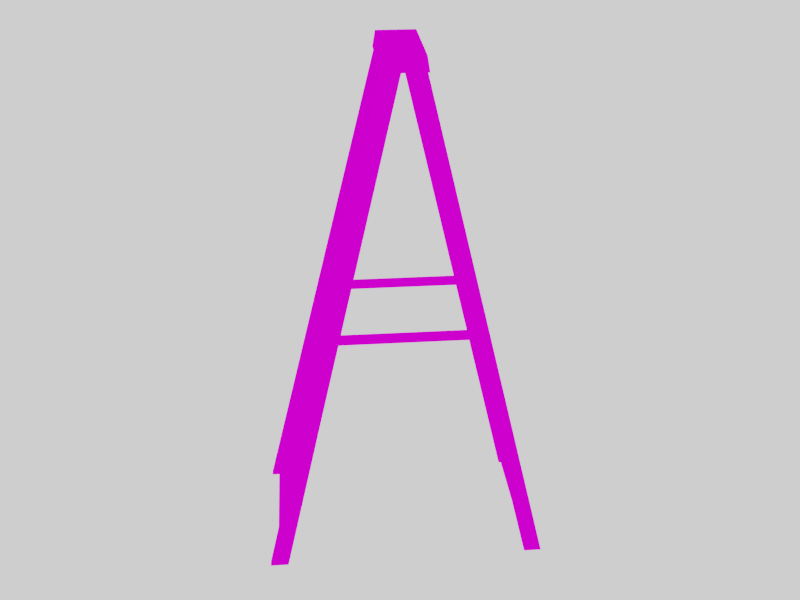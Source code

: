 # Source: ToyLadder_MPI01.blend  (saved by Blender 2.79.0; exported with 4.5.12 LTS)
import bpy
from mathutils import Matrix  # noqa: F401  (used for matrix-valued properties, if any)

bpy.ops.wm.read_factory_settings(use_empty=True)
scene = bpy.context.scene
scene.name = 'Scene'

# ---- collections
col_collection_1 = bpy.data.collections.new('Collection 1'); scene.collection.children.link(col_collection_1)

# ---- images (referenced by path relative to the original .blend; pixels are not part of the script)
import os
ASSET_DIR = os.environ.get("B2B_ASSET_DIR", "")  # directory of the original .blend (textures are referenced by path, not embedded)
HERE = os.path.dirname(os.path.abspath(__file__))  # packed textures are extracted next to this script under _unpacked/

def load_image(name, relpath, width, height, colorspace="sRGB"):
    """Load a texture the original file referenced (path relative to the .blend, or extracted next to this script)."""
    p = next((c for c in (os.path.join(HERE, relpath), os.path.join(ASSET_DIR, relpath)) if relpath and os.path.exists(c)), "")
    if p:
        img = bpy.data.images.load(p, check_existing=True)
        img.name = name
    else:  # same state as the original file: an image datablock whose file is absent (Cycles renders it pink)
        img = bpy.data.images.new(name, width, height)
        img.source = "FILE"
        img.filepath = "//" + (relpath or name)
    img.colorspace_settings.name = colorspace
    return img
img_textureatlas_diffuse = load_image('textureatlas_diffuse', 'House_Props_Diffuse.png', 1024, 1024, 'sRGB')

# ---- materials (node trees are filled in below, after node groups)
mat_material = bpy.data.materials.new('Material')
mat_material.alpha_threshold = 0.0
mat_material.roughness = 0.5

# ---- node groups
ng_auto_smooth = bpy.data.node_groups.new('Auto Smooth', 'GeometryNodeTree')
_s = ng_auto_smooth.interface.new_socket(name='Geometry', in_out='OUTPUT', socket_type='NodeSocketGeometry')
_s = ng_auto_smooth.interface.new_socket(name='Geometry', in_out='INPUT', socket_type='NodeSocketGeometry')
_s = ng_auto_smooth.interface.new_socket(name='Angle', in_out='INPUT', socket_type='NodeSocketFloat')
_s.subtype = 'ANGLE'
_s.min_value = 0.0
_s.max_value = 3.142
ng_auto_smooth.is_modifier = True
_N = ng_auto_smooth.nodes; _L = ng_auto_smooth.links
n0 = _N.new('NodeGroupOutput'); n0.name = 'Group Output'; n0.location = (480, -100)
n1 = _N.new('NodeGroupInput'); n1.name = 'Group Input'; n1.location = (-420, -300)
n2 = _N.new('NodeGroupInput'); n2.name = 'Group Input.001'; n2.location = (-60, -100)
n3 = _N.new('GeometryNodeSetShadeSmooth'); n3.name = 'Set Shade Smooth'; n3.location = (120, -100)
n3.domain = 'EDGE'
n4 = _N.new('GeometryNodeSetShadeSmooth'); n4.name = 'Set Shade Smooth.001'; n4.location = (300, -100)
n5 = _N.new('GeometryNodeInputMeshEdgeAngle'); n5.name = 'Edge Angle'; n5.location = (-420, -220)
n6 = _N.new('GeometryNodeInputEdgeSmooth'); n6.name = 'Is Edge Smooth'; n6.location = (-60, -160)
n7 = _N.new('GeometryNodeInputShadeSmooth'); n7.name = 'Is Face Smooth'; n7.location = (-240, -340)
n8 = _N.new('FunctionNodeBooleanMath'); n8.name = 'Boolean Math'; n8.location = (-60, -220)
n9 = _N.new('FunctionNodeCompare'); n9.name = 'Compare'; n9.location = (-240, -180)
n9.operation = 'LESS_EQUAL'
_L.new(n5.outputs[0], n9.inputs[0])
_L.new(n4.outputs[0], n0.inputs[0])
_L.new(n1.outputs[1], n9.inputs[1])
_L.new(n9.outputs[0], n8.inputs[0])
_L.new(n7.outputs[0], n8.inputs[1])
_L.new(n2.outputs[0], n3.inputs[0])
_L.new(n6.outputs[0], n3.inputs[1])
_L.new(n3.outputs[0], n4.inputs[0])
_L.new(n8.outputs[0], n3.inputs[2])
n0.is_active_output = True

# ---- material node trees
mat_material.use_nodes = True; mat_material.node_tree.nodes.clear()
_N = mat_material.node_tree.nodes; _L = mat_material.node_tree.links
n0 = _N.new('ShaderNodeOutputMaterial'); n0.name = 'Material Output'; n0.location = (300, 300)
n1 = _N.new('ShaderNodeBsdfDiffuse'); n1.name = 'Diffuse BSDF'; n1.location = (10, 300)
n2 = _N.new('ShaderNodeTexImage'); n2.name = 'Image Texture'; n2.location = (-180, 300)
n2.width = 140
n2.image = img_textureatlas_diffuse
_L.new(n1.outputs[0], n0.inputs[0])
_L.new(n2.outputs[0], n1.inputs[0])
n0.is_active_output = True

# ---- world
world_world = bpy.data.worlds.new('World'); scene.world = world_world
world_world.use_nodes = True; world_world.node_tree.nodes.clear()
_N = world_world.node_tree.nodes; _L = world_world.node_tree.links
n0 = _N.new('ShaderNodeOutputWorld'); n0.name = 'World Output'; n0.location = (300, 300)
n1 = _N.new('ShaderNodeBackground'); n1.name = 'Background'; n1.location = (10, 300)
n1.inputs[0].default_value = (1.0, 1.0, 1.0, 1.0)
_L.new(n1.outputs[0], n0.inputs[0])
n0.is_active_output = True
world_world.color = (0.05088, 0.05088, 0.05088)
world_world.use_sun_shadow = False
world_world.sun_shadow_jitter_overblur = 0.0
world_world.cycles.sampling_method = 'MANUAL'

# ---- meshes
me_cube_022 = bpy.data.meshes.new('Cube.022')
me_cube_022.from_pydata([(0.05538, 0.01447, 1.572e-05), (0.01572, -0.006014, 0.1774), (0.01134, -0.0104, 0.1774), (0.051, 0.01008, 1.572e-05), (-0.01145, -0.04933, 1.054e-05), (-0.01008, -0.0507, 1.054e-05), (0.04933, 0.01175, 1.572e-05), (0.009667, -0.008731, 0.1774), (0.01405, -0.004345, 0.1774), (0.05371, 0.01614, 1.572e-05), (-0.01614, -0.05371, 1.572e-05), (0.004345, -0.01405, 0.1774), (0.008731, -0.009667, 0.1774), (-0.01175, -0.04933, 1.572e-05), (-0.01008, -0.051, 1.572e-05), (0.0104, -0.01134, 0.1774), (0.006014, -0.01572, 0.1774), (-0.01447, -0.05538, 1.572e-05), (-0.05538, -0.01447, 1.573e-05), (-0.01572, 0.006014, 0.1774), (-0.01134, 0.0104, 0.1774), (-0.051, -0.01008, 1.573e-05), (-0.04933, -0.01175, 1.572e-05), (-0.009667, 0.008731, 0.1774), (-0.01405, 0.004345, 0.1774), (-0.05371, -0.01614, 1.572e-05), (0.01614, 0.05371, 1.572e-05), (-0.004345, 0.01405, 0.1774), (-0.00873, 0.009667, 0.1774), (0.01175, 0.04933, 1.572e-05), (0.01008, 0.051, 1.573e-05), (-0.0104, 0.01134, 0.1774), (-0.006014, 0.01572, 0.1774), (0.01447, 0.05538, 1.573e-05), (-0.01166, -0.04926, 3.765e-10), (-0.01002, -0.0509, 6.697e-06), (-0.006911, 0.01661, 0.1814), (0.01661, -0.006911, 0.1814), (0.006991, -0.01653, 0.1814), (-0.03144, -0.002364, 0.08543), (-0.03144, -0.002364, 0.08891), (-0.03208, -0.001728, 0.08543), (-0.03208, -0.001728, 0.08891), (0.002995, 0.03207, 0.08543), (0.002995, 0.03207, 0.08891), (0.002359, 0.03271, 0.08543), (0.002359, 0.03271, 0.08891), (0.03197, 0.003095, 0.08891), (0.03197, 0.003095, 0.08543), (0.03261, 0.002459, 0.08891), (0.03261, 0.002459, 0.08543), (-0.002463, -0.03134, 0.08891), (-0.002463, -0.03134, 0.08543), (-0.001828, -0.03198, 0.08891), (-0.001828, -0.03198, 0.08543), (-0.01653, 0.006991, 0.1814), (-0.01716, 0.006356, 0.1761), (0.006356, -0.01716, 0.1761), (0.01724, -0.006276, 0.1761), (-0.006276, 0.01724, 0.1761), (0.01393, -0.008233, 0.1643), (0.01393, -0.008233, 0.1661), (-0.008233, 0.01393, 0.1643), (-0.008233, 0.01393, 0.1661), (0.01771, -0.004448, 0.1643), (0.01771, -0.004448, 0.1661), (-0.004448, 0.01771, 0.1643), (-0.004448, 0.01771, 0.1661), (0.01608, -0.006081, 0.1517), (0.01608, -0.006081, 0.1534), (-0.006081, 0.01608, 0.1517), (-0.006081, 0.01608, 0.1534), (0.01986, -0.002296, 0.1517), (0.01986, -0.002296, 0.1534), (-0.002296, 0.01986, 0.1517), (-0.002296, 0.01986, 0.1534), (0.01906, -0.004728, 0.139), (0.01906, -0.004728, 0.1407), (-0.004728, 0.01906, 0.139), (-0.004728, 0.01906, 0.1407), (0.02285, -0.0009432, 0.139), (0.02285, -0.0009432, 0.1407), (-0.0009432, 0.02285, 0.139), (-0.0009432, 0.02285, 0.1407), (0.02204, -0.003456, 0.1263), (0.02204, -0.003456, 0.1281), (-0.003456, 0.02204, 0.1263), (-0.003456, 0.02204, 0.1281), (0.02582, 0.0003284, 0.1263), (0.02582, 0.0003284, 0.1281), (0.0003284, 0.02582, 0.1263), (0.0003284, 0.02582, 0.1281), (0.02513, -0.002177, 0.1137), (0.02513, -0.002177, 0.1154), (-0.002177, 0.02513, 0.1137), (-0.002177, 0.02513, 0.1154), (0.02891, 0.001607, 0.1137), (0.02891, 0.001607, 0.1154), (0.001607, 0.02891, 0.1137), (0.001607, 0.02891, 0.1154), (0.02751, -0.0003289, 0.101), (0.02751, -0.0003289, 0.1027), (-0.0003289, 0.02751, 0.101), (-0.0003289, 0.02751, 0.1027), (0.0313, 0.003456, 0.101), (0.0313, 0.003456, 0.1027), (0.003456, 0.0313, 0.101), (0.003456, 0.0313, 0.1027), (0.03062, 0.0008753, 0.08832), (0.03062, 0.0008753, 0.09007), (0.0008753, 0.03062, 0.08832), (0.0008753, 0.03062, 0.09007), (0.03441, 0.00466, 0.08832), (0.03441, 0.00466, 0.09007), (0.00466, 0.03441, 0.08832), (0.00466, 0.03441, 0.09007), (0.03326, 0.002476, 0.07566), (0.03326, 0.002476, 0.0774), (0.002476, 0.03326, 0.07566), (0.002476, 0.03326, 0.0774), (0.03705, 0.00626, 0.07566), (0.03705, 0.00626, 0.0774), (0.00626, 0.03705, 0.07566), (0.00626, 0.03705, 0.0774), (0.0363, 0.00373, 0.06299), (0.0363, 0.00373, 0.06473), (0.00373, 0.0363, 0.06299), (0.00373, 0.0363, 0.06473), (0.04008, 0.007515, 0.06299), (0.04008, 0.007514, 0.06473), (0.007514, 0.04008, 0.06299), (0.007514, 0.04008, 0.06473), (0.03906, 0.005195, 0.05033), (0.03906, 0.005195, 0.05207), (0.005195, 0.03906, 0.05033), (0.005195, 0.03906, 0.05207), (0.04285, 0.00898, 0.05033), (0.04285, 0.00898, 0.05207), (0.00898, 0.04285, 0.05033), (0.00898, 0.04285, 0.05207), (0.04143, 0.007174, 0.03766), (0.04143, 0.007174, 0.0394), (0.007174, 0.04143, 0.03766), (0.007174, 0.04143, 0.0394), (0.04522, 0.01096, 0.03766), (0.04522, 0.01096, 0.0394), (0.01096, 0.04522, 0.03766), (0.01096, 0.04522, 0.0394), (0.0447, 0.008181, 0.02499), (0.0447, 0.008181, 0.02674), (0.008181, 0.0447, 0.02499), (0.008181, 0.0447, 0.02674), (0.04848, 0.01197, 0.02499), (0.04848, 0.01197, 0.02674), (0.01197, 0.04848, 0.02499), (0.01197, 0.04848, 0.02674), (0.04777, 0.009597, 0.01233), (0.04777, 0.009597, 0.01407), (0.009597, 0.04777, 0.01233), (0.009597, 0.04777, 0.01407), (0.05155, 0.01338, 0.01233), (0.05155, 0.01338, 0.01407), (0.01338, 0.05155, 0.01233), (0.01338, 0.05155, 0.01407), (-0.01392, 0.008236, 0.1643), (-0.01392, 0.008236, 0.1661), (0.008236, -0.01392, 0.1643), (0.008236, -0.01392, 0.1661), (-0.01771, 0.004451, 0.1643), (-0.01771, 0.004451, 0.1661), (0.004451, -0.01771, 0.1643), (0.004451, -0.01771, 0.1661), (-0.01608, 0.006084, 0.1517), (-0.01608, 0.006084, 0.1534), (0.006084, -0.01608, 0.1517), (0.006084, -0.01608, 0.1534), (-0.01986, 0.002299, 0.1517), (-0.01986, 0.002299, 0.1534), (0.002299, -0.01986, 0.1517), (0.002299, -0.01986, 0.1534), (-0.01906, 0.004731, 0.139), (-0.01906, 0.004731, 0.1407), (0.004731, -0.01906, 0.139), (0.004731, -0.01906, 0.1407), (-0.02284, 0.0009462, 0.139), (-0.02284, 0.0009462, 0.1407), (0.0009462, -0.02284, 0.139), (0.0009462, -0.02284, 0.1407), (-0.02204, 0.003459, 0.1263), (-0.02204, 0.003459, 0.1281), (0.003459, -0.02204, 0.1263), (0.003459, -0.02204, 0.1281), (-0.02582, -0.0003254, 0.1263), (-0.02582, -0.0003254, 0.1281), (-0.0003254, -0.02582, 0.1263), (-0.0003254, -0.02582, 0.1281), (-0.02512, 0.00218, 0.1137), (-0.02512, 0.00218, 0.1154), (0.00218, -0.02512, 0.1137), (0.00218, -0.02512, 0.1154), (-0.02891, -0.001604, 0.1137), (-0.02891, -0.001604, 0.1154), (-0.001604, -0.02891, 0.1137), (-0.001604, -0.02891, 0.1154), (-0.02751, 0.0003319, 0.101), (-0.02751, 0.000332, 0.1027), (0.0003319, -0.02751, 0.101), (0.0003319, -0.02751, 0.1027), (-0.0313, -0.003452, 0.101), (-0.0313, -0.003452, 0.1027), (-0.003452, -0.0313, 0.101), (-0.003452, -0.0313, 0.1027), (-0.03062, -0.0008722, 0.08832), (-0.03062, -0.0008722, 0.09007), (-0.0008722, -0.03062, 0.08832), (-0.0008722, -0.03062, 0.09007), (-0.0344, -0.004657, 0.08832), (-0.0344, -0.004657, 0.09007), (-0.004657, -0.0344, 0.08832), (-0.004657, -0.0344, 0.09007), (-0.03326, -0.002473, 0.07566), (-0.03326, -0.002473, 0.0774), (-0.002473, -0.03326, 0.07566), (-0.002473, -0.03326, 0.0774), (-0.03704, -0.006257, 0.07566), (-0.03704, -0.006257, 0.0774), (-0.006257, -0.03704, 0.07566), (-0.006257, -0.03704, 0.0774), (-0.0363, -0.003727, 0.06299), (-0.0363, -0.003727, 0.06473), (-0.003727, -0.0363, 0.06299), (-0.003727, -0.0363, 0.06473), (-0.04008, -0.007511, 0.06299), (-0.04008, -0.007511, 0.06473), (-0.007511, -0.04008, 0.06299), (-0.007511, -0.04008, 0.06473), (-0.03906, -0.005192, 0.05033), (-0.03906, -0.005192, 0.05207), (-0.005192, -0.03906, 0.05033), (-0.005192, -0.03906, 0.05207), (-0.04285, -0.008977, 0.05033), (-0.04285, -0.008977, 0.05207), (-0.008977, -0.04285, 0.05033), (-0.008977, -0.04285, 0.05207), (-0.04143, -0.007171, 0.03766), (-0.04143, -0.007171, 0.0394), (-0.007171, -0.04143, 0.03766), (-0.007171, -0.04143, 0.0394), (-0.04522, -0.01096, 0.03766), (-0.04522, -0.01096, 0.0394), (-0.01096, -0.04522, 0.03766), (-0.01096, -0.04522, 0.0394), (-0.0447, -0.008178, 0.02499), (-0.0447, -0.008178, 0.02674), (-0.008178, -0.0447, 0.02499), (-0.008178, -0.0447, 0.02674), (-0.04848, -0.01196, 0.02499), (-0.04848, -0.01196, 0.02674), (-0.01196, -0.04848, 0.02499), (-0.01196, -0.04848, 0.02674), (-0.04777, -0.009594, 0.01233), (-0.04777, -0.009594, 0.01407), (-0.009594, -0.04777, 0.01233), (-0.009594, -0.04777, 0.01407), (-0.05155, -0.01338, 0.01233), (-0.05155, -0.01338, 0.01407), (-0.01338, -0.05155, 0.01233), (-0.01338, -0.05155, 0.01407)], [], [(0, 1, 2, 3), (6, 7, 8, 9), (10, 11, 12, 13), (14, 15, 16, 17), (18, 19, 20, 21), (22, 23, 24, 25), (26, 27, 28, 29), (3, 2, 7, 6), (30, 31, 32, 33), (58, 37, 38, 57), (57, 38, 55, 56), (59, 36, 37, 58), (8, 1, 0, 9), (10, 17, 16, 11), (18, 25, 24, 19), (27, 26, 33, 32), (56, 55, 36, 59), (55, 38, 37, 36), (41, 42, 46, 45), (43, 44, 40, 39), (47, 51, 53, 49), (52, 48, 50, 54), (50, 49, 53, 54), (41, 45, 43, 39), (52, 51, 47, 48), (46, 42, 40, 44), (28, 31, 30, 29), (23, 22, 21, 20), (35, 5, 4, 34, 13, 12, 15, 14), (56, 59, 58, 57), (60, 61, 63, 62), (75, 71, 69, 73), (66, 67, 65, 64), (74, 75, 73, 72), (68, 69, 71, 70), (67, 63, 61, 65), (83, 79, 77, 81), (82, 83, 81, 80), (76, 77, 79, 78), (91, 87, 85, 89), (90, 91, 89, 88), (84, 85, 87, 86), (99, 95, 93, 97), (98, 99, 97, 96), (92, 93, 95, 94), (107, 103, 101, 105), (106, 107, 105, 104), (100, 101, 103, 102), (115, 111, 109, 113), (114, 115, 113, 112), (108, 109, 111, 110), (123, 119, 117, 121), (122, 123, 121, 120), (116, 117, 119, 118), (131, 127, 125, 129), (130, 131, 129, 128), (124, 125, 127, 126), (139, 135, 133, 137), (138, 139, 137, 136), (132, 133, 135, 134), (147, 143, 141, 145), (146, 147, 145, 144), (140, 141, 143, 142), (155, 151, 149, 153), (154, 155, 153, 152), (148, 149, 151, 150), (163, 159, 157, 161), (162, 163, 161, 160), (156, 157, 159, 158), (164, 165, 167, 166), (179, 175, 173, 177), (170, 171, 169, 168), (178, 179, 177, 176), (172, 173, 175, 174), (171, 167, 165, 169), (187, 183, 181, 185), (186, 187, 185, 184), (180, 181, 183, 182), (195, 191, 189, 193), (194, 195, 193, 192), (188, 189, 191, 190), (203, 199, 197, 201), (202, 203, 201, 200), (196, 197, 199, 198), (211, 207, 205, 209), (210, 211, 209, 208), (204, 205, 207, 206), (219, 215, 213, 217), (218, 219, 217, 216), (212, 213, 215, 214), (227, 223, 221, 225), (226, 227, 225, 224), (220, 221, 223, 222), (235, 231, 229, 233), (234, 235, 233, 232), (228, 229, 231, 230), (243, 239, 237, 241), (242, 243, 241, 240), (236, 237, 239, 238), (251, 247, 245, 249), (250, 251, 249, 248), (244, 245, 247, 246), (259, 255, 253, 257), (258, 259, 257, 256), (252, 253, 255, 254), (267, 263, 261, 265), (266, 267, 265, 264), (260, 261, 263, 262)])
_uv = me_cube_022.uv_layers.new(name='UVMap')
_uv.uv.foreach_set('vector', [0.335, 0.0128, 0.335, 0.5621, 0.3168, 0.5664, 0.3168, 0.0171, 0.2046, 0.0171, 0.2046, 0.5664, 0.1864, 0.5621, 0.1864, 0.0128, 0.0561, 0.5664, 0.0561, 0.0171, 0.0743, 0.0128, 0.0743, 0.5621, 0.2915, 0.0171, 0.2915, 0.5664, 0.2733, 0.5621, 0.2733, 0.0128, 0.0126, 0.5664, 0.0126, 0.0171, 0.0308, 0.0128, 0.0308, 0.5621, 0.0995, 0.5621, 0.0995, 0.0128, 0.1177, 0.0171, 0.1177, 0.5664, 0.2481, 0.0128, 0.2481, 0.5621, 0.2299, 0.5664, 0.2299, 0.0171, 0.3168, 0.0171, 0.3168, 0.5664, 0.2046, 0.5664, 0.2046, 0.0171, 0.143, 0.5621, 0.143, 0.0128, 0.1612, 0.0171, 0.1612, 0.5664, 0.6673, 0.1078, 0.6673, 0.1078, 0.6232, 0.1078, 0.6232, 0.1078, 0.6232, 0.1078, 0.6232, 0.1078, 0.6232, 0.0126, 0.6232, 0.0126, 0.6673, 0.0126, 0.6673, 0.0126, 0.6673, 0.1078, 0.6673, 0.1078, 0.1864, 0.5621, 0.335, 0.5621, 0.335, 0.0128, 0.1864, 0.0128, 0.0561, 0.5664, 0.2733, 0.0128, 0.2733, 0.5621, 0.0561, 0.0171, 0.0126, 0.5664, 0.1177, 0.5664, 0.1177, 0.0171, 0.0126, 0.0171, 0.2481, 0.5621, 0.2481, 0.0128, 0.1612, 0.5664, 0.1612, 0.0171, 0.6232, 0.0126, 0.6232, 0.0126, 0.6673, 0.0126, 0.6673, 0.0126, 0.6232, 0.0126, 0.6232, 0.1078, 0.6673, 0.1078, 0.6673, 0.0126, 0.0, 0.0, 0.0, 0.0, 0.0, 0.0, 0.0, 0.0, 0.0, 0.0, 0.0, 0.0, 0.0, 0.0, 0.0, 0.0, 0.0, 0.0, 0.0, 0.0, 0.0, 0.0, 0.0, 0.0, 0.0, 0.0, 0.0, 0.0, 0.0, 0.0, 0.0, 0.0, 0.0, 0.0, 0.0, 0.0, 0.0, 0.0, 0.0, 0.0, 0.0, 0.0, 0.0, 0.0, 0.0, 0.0, 0.0, 0.0, 0.0, 0.0, 0.0, 0.0, 0.0, 0.0, 0.0, 0.0, 0.0, 0.0, 0.0, 0.0, 0.0, 0.0, 0.0, 0.0, 0.2299, 0.5664, 0.143, 0.0128, 0.143, 0.5621, 0.2299, 0.0171, 0.0995, 0.0128, 0.0995, 0.5621, 0.0308, 0.5621, 0.0308, 0.0128, 0.2919, 0.0172, 0.4042, 0.548, 0.3984, 0.5475, 0.0746, 0.562, 0.0743, 0.5621, 0.0743, 0.0128, 0.2915, 0.5664, 0.2915, 0.0171, 0.6232, 0.0126, 0.6673, 0.0126, 0.6673, 0.1078, 0.6232, 0.1078, 0.0, 0.0, 0.0, 0.0, 0.0, 0.0, 0.0, 0.0, 0.0, 0.0, 0.0, 0.0, 0.0, 0.0, 0.0, 0.0, 0.0, 0.0, 0.0, 0.0, 0.0, 0.0, 0.0, 0.0, 0.0, 0.0, 0.0, 0.0, 0.0, 0.0, 0.0, 0.0, 0.0, 0.0, 0.0, 0.0, 0.0, 0.0, 0.0, 0.0, 0.0, 0.0, 0.0, 0.0, 0.0, 0.0, 0.0, 0.0, 0.0, 0.0, 0.0, 0.0, 0.0, 0.0, 0.0, 0.0, 0.0, 0.0, 0.0, 0.0, 0.0, 0.0, 0.0, 0.0, 0.0, 0.0, 0.0, 0.0, 0.0, 0.0, 0.0, 0.0, 0.0, 0.0, 0.0, 0.0, 0.0, 0.0, 0.0, 0.0, 0.0, 0.0, 0.0, 0.0, 0.0, 0.0, 0.0, 0.0, 0.0, 0.0, 0.0, 0.0, 0.0, 0.0, 0.0, 0.0, 0.0, 0.0, 0.0, 0.0, 0.0, 0.0, 0.0, 0.0, 0.0, 0.0, 0.0, 0.0, 0.0, 0.0, 0.0, 0.0, 0.0, 0.0, 0.0, 0.0, 0.0, 0.0, 0.0, 0.0, 0.0, 0.0, 0.0, 0.0, 0.0, 0.0, 0.0, 0.0, 0.0, 0.0, 0.0, 0.0, 0.0, 0.0, 0.0, 0.0, 0.0, 0.0, 0.0, 0.0, 0.0, 0.0, 0.0, 0.0, 0.0, 0.0, 0.0, 0.0, 0.0, 0.0, 0.0, 0.0, 0.0, 0.0, 0.0, 0.0, 0.0, 0.0, 0.0, 0.0, 0.0, 0.0, 0.0, 0.0, 0.0, 0.0, 0.0, 0.0, 0.0, 0.0, 0.0, 0.0, 0.0, 0.0, 0.0, 0.0, 0.0, 0.0, 0.0, 0.0, 0.0, 0.0, 0.0, 0.0, 0.0, 0.0, 0.0, 0.0, 0.0, 0.0, 0.0, 0.0, 0.0, 0.0, 0.0, 0.0, 0.0, 0.0, 0.0, 0.0, 0.0, 0.0, 0.0, 0.0, 0.0, 0.0, 0.0, 0.0, 0.0, 0.0, 0.0, 0.0, 0.0, 0.0, 0.0, 0.0, 0.0, 0.0, 0.0, 0.0, 0.0, 0.0, 0.0, 0.0, 0.0, 0.0, 0.0, 0.0, 0.0, 0.0, 0.0, 0.0, 0.0, 0.0, 0.0, 0.0, 0.0, 0.0, 0.0, 0.0, 0.0, 0.0, 0.0, 0.0, 0.0, 0.0, 0.0, 0.0, 0.0, 0.0, 0.0, 0.0, 0.0, 0.0, 0.0, 0.0, 0.0, 0.0, 0.0, 0.0, 0.0, 0.0, 0.0, 0.0, 0.0, 0.0, 0.0, 0.0, 0.0, 0.0, 0.0, 0.0, 0.0, 0.0, 0.0, 0.0, 0.0, 0.0, 0.0, 0.0, 0.0, 0.0, 0.0, 0.0, 0.0, 0.0, 0.0, 0.0, 0.0, 0.0, 0.0, 0.0, 0.0, 0.0, 0.0, 0.0, 0.0, 0.0, 0.0, 0.0, 0.0, 0.0, 0.0, 0.0, 0.0, 0.0, 0.0, 0.0, 0.0, 0.0, 0.0, 0.0, 0.0, 0.0, 0.0, 0.0, 0.0, 0.0, 0.0, 0.0, 0.0, 0.0, 0.0, 0.0, 0.0, 0.0, 0.0, 0.0, 0.0, 0.0, 0.0, 0.0, 0.0, 0.0, 0.0, 0.0, 0.0, 0.0, 0.0, 0.0, 0.0, 0.0, 0.0, 0.0, 0.0, 0.0, 0.0, 0.0, 0.0, 0.0, 0.0, 0.0, 0.0, 0.0, 0.0, 0.0, 0.0, 0.0, 0.0, 0.0, 0.0, 0.0, 0.0, 0.0, 0.0, 0.0, 0.0, 0.0, 0.0, 0.0, 0.0, 0.0, 0.0, 0.0, 0.0, 0.0, 0.0, 0.0, 0.0, 0.0, 0.0, 0.0, 0.0, 0.0, 0.0, 0.0, 0.0, 0.0, 0.0, 0.0, 0.0, 0.0, 0.0, 0.0, 0.0, 0.0, 0.0, 0.0, 0.0, 0.0, 0.0, 0.0, 0.0, 0.0, 0.0, 0.0, 0.0, 0.0, 0.0, 0.0, 0.0, 0.0, 0.0, 0.0, 0.0, 0.0, 0.0, 0.0, 0.0, 0.0, 0.0, 0.0, 0.0, 0.0, 0.0, 0.0, 0.0, 0.0, 0.0, 0.0, 0.0, 0.0, 0.0, 0.0, 0.0, 0.0, 0.0, 0.0, 0.0, 0.0, 0.0, 0.0, 0.0, 0.0, 0.0, 0.0, 0.0, 0.0, 0.0, 0.0, 0.0, 0.0, 0.0, 0.0, 0.0, 0.0, 0.0, 0.0, 0.0, 0.0, 0.0, 0.0, 0.0, 0.0, 0.0, 0.0, 0.0, 0.0, 0.0, 0.0, 0.0, 0.0, 0.0, 0.0, 0.0, 0.0, 0.0, 0.0, 0.0, 0.0, 0.0, 0.0, 0.0, 0.0, 0.0, 0.0, 0.0, 0.0, 0.0, 0.0, 0.0, 0.0, 0.0, 0.0, 0.0, 0.0, 0.0, 0.0, 0.0, 0.0, 0.0, 0.0, 0.0, 0.0, 0.0, 0.0, 0.0, 0.0, 0.0, 0.0, 0.0, 0.0, 0.0, 0.0, 0.0, 0.0, 0.0, 0.0, 0.0, 0.0, 0.0, 0.0, 0.0, 0.0, 0.0, 0.0, 0.0, 0.0, 0.0, 0.0, 0.0, 0.0, 0.0, 0.0, 0.0, 0.0, 0.0, 0.0, 0.0, 0.0, 0.0, 0.0, 0.0, 0.0, 0.0, 0.0, 0.0, 0.0, 0.0, 0.0, 0.0, 0.0, 0.0, 0.0, 0.0, 0.0, 0.0, 0.0, 0.0, 0.0, 0.0, 0.0, 0.0, 0.0, 0.0, 0.0, 0.0, 0.0, 0.0, 0.0, 0.0, 0.0, 0.0, 0.0, 0.0, 0.0, 0.0, 0.0, 0.0, 0.0, 0.0, 0.0, 0.0, 0.0, 0.0, 0.0, 0.0, 0.0, 0.0, 0.0, 0.0, 0.0, 0.0, 0.0, 0.0, 0.0, 0.0, 0.0, 0.0, 0.0, 0.0, 0.0, 0.0, 0.0, 0.0, 0.0, 0.0, 0.0, 0.0, 0.0, 0.0, 0.0, 0.0, 0.0, 0.0, 0.0, 0.0, 0.0, 0.0, 0.0, 0.0, 0.0, 0.0, 0.0])
_uv = me_cube_022.uv_layers.new(name='TextureAtlas')
_uv.uv.foreach_set('vector', [0.07562, 0.8857, 0.07562, 0.9485, 0.07361, 0.949, 0.07361, 0.8862, 0.08348, 0.886, 0.08348, 0.9482, 0.08204, 0.9479, 0.08204, 0.8857, 0.08503, 0.8857, 0.08503, 0.9472, 0.08357, 0.9474, 0.08357, 0.8859, 0.07773, 0.8861, 0.07773, 0.9486, 0.07571, 0.9482, 0.07571, 0.8857, 0.08655, 0.8857, 0.08655, 0.9482, 0.08512, 0.9485, 0.08512, 0.886, 0.07782, 0.9484, 0.07782, 0.8857, 0.07982, 0.8862, 0.07982, 0.949, 0.07992, 0.9482, 0.07992, 0.8861, 0.08194, 0.8857, 0.08194, 0.9478, 0.09841, 0.947, 0.09841, 0.8857, 0.099, 0.8858, 0.099, 0.947, 0.08665, 0.9467, 0.08665, 0.8857, 0.08811, 0.8858, 0.08811, 0.9469, 0.1016, 0.926, 0.09979, 0.9257, 0.09979, 0.9212, 0.1016, 0.9209, 0.1017, 0.9209, 0.1035, 0.9211, 0.1035, 0.9294, 0.1017, 0.9292, 0.1171, 0.9021, 0.1189, 0.9022, 0.1189, 0.9132, 0.1171, 0.9131, 0.09697, 0.9445, 0.09619, 0.9445, 0.09619, 0.8857, 0.09697, 0.8857, 0.09832, 0.9481, 0.09774, 0.9482, 0.09774, 0.8858, 0.09832, 0.8857, 0.09968, 0.9469, 0.09909, 0.947, 0.09909, 0.8858, 0.09968, 0.8857, 0.0961, 0.8857, 0.0961, 0.9454, 0.09533, 0.9455, 0.09533, 0.8858, 0.119, 0.8903, 0.1171, 0.8901, 0.1171, 0.8869, 0.119, 0.8867, 0.09288, 0.8972, 0.09288, 0.9086, 0.0882, 0.9086, 0.0882, 0.8972, 0.119, 0.9253, 0.1178, 0.9253, 0.1178, 0.9137, 0.119, 0.9138, 0.1177, 0.93, 0.1165, 0.93, 0.1165, 0.9138, 0.1177, 0.9137, 0.09297, 0.9139, 0.09297, 0.8972, 0.09328, 0.8972, 0.09328, 0.9139, 0.1266, 0.9063, 0.1266, 0.8896, 0.1269, 0.8896, 0.1269, 0.9063, 0.1164, 0.93, 0.1152, 0.93, 0.1152, 0.9138, 0.1164, 0.9137, 0.1266, 0.9305, 0.1266, 0.9137, 0.127, 0.9137, 0.127, 0.9305, 0.1171, 0.8904, 0.1183, 0.8905, 0.1183, 0.902, 0.1171, 0.902, 0.09297, 0.9308, 0.09297, 0.914, 0.09328, 0.914, 0.09328, 0.9308, 0.09706, 0.8857, 0.09764, 0.8858, 0.09764, 0.9482, 0.09706, 0.9481, 0.09524, 0.8857, 0.09524, 0.9479, 0.09446, 0.948, 0.09446, 0.8857, 0.09435, 0.9483, 0.09428, 0.9483, 0.09364, 0.9482, 0.09358, 0.9482, 0.09359, 0.9482, 0.09359, 0.8857, 0.09436, 0.8858, 0.09436, 0.9483, 0.09349, 0.8971, 0.0882, 0.8971, 0.0882, 0.8857, 0.09349, 0.8857, 0.1238, 0.8941, 0.1232, 0.8941, 0.1232, 0.8862, 0.1238, 0.8862, 0.1055, 0.931, 0.1036, 0.931, 0.1036, 0.9203, 0.1055, 0.9203, 0.1119, 0.9282, 0.1125, 0.9282, 0.1125, 0.9386, 0.1119, 0.9386, 0.1231, 0.9382, 0.1225, 0.9381, 0.1225, 0.9278, 0.1231, 0.9278, 0.1238, 0.8862, 0.1244, 0.8862, 0.1244, 0.8941, 0.1238, 0.8941, 0.1056, 0.9203, 0.1074, 0.9203, 0.1074, 0.931, 0.1056, 0.931, 0.1171, 0.9137, 0.1152, 0.9137, 0.1152, 0.9021, 0.1171, 0.9021, 0.08842, 0.9267, 0.08901, 0.9267, 0.08901, 0.9378, 0.08842, 0.9378, 0.1211, 0.8862, 0.1217, 0.8862, 0.1217, 0.8947, 0.1211, 0.8947, 0.1133, 0.9155, 0.1151, 0.9155, 0.1151, 0.9278, 0.1133, 0.9278, 0.1252, 0.938, 0.1246, 0.9379, 0.1246, 0.926, 0.1252, 0.926, 0.121, 0.8953, 0.1204, 0.8953, 0.1204, 0.8862, 0.121, 0.8862, 0.1133, 0.9021, 0.1151, 0.9021, 0.1151, 0.9154, 0.1133, 0.9154, 0.1239, 0.9137, 0.1245, 0.9138, 0.1245, 0.9265, 0.1239, 0.9265, 0.11, 0.9391, 0.1094, 0.9391, 0.1094, 0.9294, 0.11, 0.9294, 0.1132, 0.902, 0.1114, 0.902, 0.1114, 0.8885, 0.1132, 0.8885, 0.09035, 0.9233, 0.09094, 0.9233, 0.09094, 0.9363, 0.09035, 0.9363, 0.126, 0.9259, 0.1266, 0.9259, 0.1266, 0.9358, 0.126, 0.9358, 0.09094, 0.9232, 0.08911, 0.9232, 0.08911, 0.9087, 0.09094, 0.9087, 0.1225, 0.9137, 0.1231, 0.9138, 0.1231, 0.9277, 0.1225, 0.9277, 0.1138, 0.9279, 0.1144, 0.9279, 0.1144, 0.9385, 0.1138, 0.9385, 0.1094, 0.8885, 0.1113, 0.8885, 0.1113, 0.9034, 0.1094, 0.9034, 0.1224, 0.9282, 0.1218, 0.9281, 0.1218, 0.9137, 0.1224, 0.9138, 0.1232, 0.9274, 0.1238, 0.9274, 0.1238, 0.9383, 0.1232, 0.9383, 0.1093, 0.9015, 0.1075, 0.9015, 0.1075, 0.8857, 0.1093, 0.8857, 0.1211, 0.9137, 0.1217, 0.9138, 0.1217, 0.929, 0.1211, 0.929, 0.101, 0.9261, 0.1016, 0.9261, 0.1016, 0.9377, 0.101, 0.9377, 0.1035, 0.9208, 0.1017, 0.9208, 0.1017, 0.9043, 0.1035, 0.9043, 0.1204, 0.9137, 0.121, 0.9138, 0.121, 0.9296, 0.1204, 0.9296, 0.1253, 0.9137, 0.1259, 0.9137, 0.1259, 0.9258, 0.1253, 0.9258, 0.1056, 0.9035, 0.1074, 0.9035, 0.1074, 0.9202, 0.1056, 0.9202, 0.121, 0.9114, 0.1204, 0.9114, 0.1204, 0.8954, 0.121, 0.8954, 0.1184, 0.9376, 0.1178, 0.9376, 0.1178, 0.9254, 0.1184, 0.9254, 0.1036, 0.8857, 0.1055, 0.8857, 0.1055, 0.9034, 0.1036, 0.9034, 0.1197, 0.8954, 0.1203, 0.8954, 0.1203, 0.9125, 0.1197, 0.9124, 0.09288, 0.9362, 0.09228, 0.9362, 0.09228, 0.9233, 0.09288, 0.9233, 0.1017, 0.8857, 0.1035, 0.8857, 0.1035, 0.9042, 0.1017, 0.9042, 0.08842, 0.9087, 0.08901, 0.9087, 0.08901, 0.9266, 0.08842, 0.9266, 0.1238, 0.8954, 0.1244, 0.8954, 0.1244, 0.9089, 0.1238, 0.9089, 0.1218, 0.9283, 0.1224, 0.9283, 0.1224, 0.9386, 0.1218, 0.9386, 0.1113, 0.9293, 0.1094, 0.9293, 0.1094, 0.9186, 0.1113, 0.9186, 0.1225, 0.8862, 0.1231, 0.8862, 0.1231, 0.8941, 0.1225, 0.8941, 0.1251, 0.8941, 0.1245, 0.8941, 0.1245, 0.8862, 0.1251, 0.8862, 0.1132, 0.9386, 0.1126, 0.9386, 0.1126, 0.9282, 0.1132, 0.9282, 0.1075, 0.9194, 0.1093, 0.9194, 0.1093, 0.9302, 0.1075, 0.9302, 0.1171, 0.9, 0.1152, 0.9, 0.1152, 0.8885, 0.1171, 0.8885, 0.1218, 0.8862, 0.1224, 0.8862, 0.1224, 0.8947, 0.1218, 0.8947, 0.1239, 0.9266, 0.1245, 0.9266, 0.1245, 0.9378, 0.1239, 0.9378, 0.1114, 0.9157, 0.1132, 0.9157, 0.1132, 0.9281, 0.1114, 0.9281, 0.1197, 0.8862, 0.1203, 0.8862, 0.1203, 0.8953, 0.1197, 0.8953, 0.1253, 0.9259, 0.1259, 0.9259, 0.1259, 0.9378, 0.1253, 0.9378, 0.1151, 0.9017, 0.1133, 0.9017, 0.1133, 0.8885, 0.1151, 0.8885, 0.1107, 0.9294, 0.1113, 0.9294, 0.1113, 0.9391, 0.1107, 0.9391, 0.1245, 0.8954, 0.1251, 0.8954, 0.1251, 0.9082, 0.1245, 0.9081, 0.1114, 0.9021, 0.1132, 0.9021, 0.1132, 0.9156, 0.1114, 0.9156, 0.126, 0.9137, 0.1266, 0.9137, 0.1266, 0.9236, 0.126, 0.9236, 0.08966, 0.9233, 0.09026, 0.9233, 0.09026, 0.9363, 0.08966, 0.9363, 0.09104, 0.9087, 0.09288, 0.9087, 0.09288, 0.9232, 0.09104, 0.9232, 0.1145, 0.9279, 0.1151, 0.9279, 0.1151, 0.9385, 0.1145, 0.9385, 0.1231, 0.8954, 0.1237, 0.8954, 0.1237, 0.9093, 0.1231, 0.9093, 0.1113, 0.9185, 0.1094, 0.9185, 0.1094, 0.9035, 0.1113, 0.9035, 0.1259, 0.8954, 0.1265, 0.8954, 0.1265, 0.9063, 0.1259, 0.9063, 0.1224, 0.8954, 0.123, 0.8954, 0.123, 0.9098, 0.1224, 0.9098, 0.1093, 0.9193, 0.1075, 0.9193, 0.1075, 0.9035, 0.1093, 0.9035, 0.1004, 0.9377, 0.09979, 0.9377, 0.09979, 0.9261, 0.1004, 0.9261, 0.1218, 0.8954, 0.1224, 0.8954, 0.1224, 0.9106, 0.1218, 0.9106, 0.1016, 0.9208, 0.09977, 0.9208, 0.09977, 0.9043, 0.1016, 0.9043, 0.1258, 0.9074, 0.1252, 0.9074, 0.1252, 0.8954, 0.1258, 0.8954, 0.1217, 0.9112, 0.1211, 0.9112, 0.1211, 0.8954, 0.1217, 0.8954, 0.1036, 0.9035, 0.1055, 0.9035, 0.1055, 0.9202, 0.1036, 0.9202, 0.1246, 0.9137, 0.1252, 0.9137, 0.1252, 0.9259, 0.1246, 0.9259, 0.1204, 0.9298, 0.1198, 0.9298, 0.1198, 0.9137, 0.1204, 0.9138, 0.1056, 0.8857, 0.1074, 0.8857, 0.1074, 0.9034, 0.1056, 0.9034, 0.09164, 0.9362, 0.09104, 0.9362, 0.09104, 0.9233, 0.09164, 0.9233, 0.1197, 0.9308, 0.1191, 0.9308, 0.1191, 0.9137, 0.1197, 0.9138, 0.1016, 0.9042, 0.09977, 0.9042, 0.09977, 0.8857, 0.1016, 0.8857, 0.1232, 0.9137, 0.1238, 0.9137, 0.1238, 0.9273, 0.1232, 0.9273, 0.119, 0.8954, 0.1196, 0.8954, 0.1196, 0.9132, 0.119, 0.9132])
_uv.active_render = True
me_cube_022.materials.append(mat_material)
me_cube_022.use_remesh_preserve_volume = False
me_cube_022.use_remesh_preserve_attributes = False
me_cube_022.use_mirror_vertex_groups = False
me_cube_022.update()

# ---- objects
ob_toyladder = bpy.data.objects.new('ToyLadder', me_cube_022)

# ---- transforms, parenting, visibility, modifiers, constraints
ob_toyladder.location = (0.0, 0.0, 0.0)
ob_toyladder.lineart.crease_threshold = 0.0
_m = ob_toyladder.modifiers.new('Auto Smooth', 'NODES')
_m.node_group = ng_auto_smooth
_gi = [s.identifier for s in ng_auto_smooth.interface.items_tree if s.item_type == 'SOCKET' and s.in_out == 'INPUT']
_m[_gi[1]] = 0.5236  # Angle

# ---- collection membership
col_collection_1.objects.link(ob_toyladder)

# ---- scene / render settings (as saved in the file)
scene.frame_start = 1; scene.frame_end = 250; scene.frame_set(1)
scene.render.engine = 'CYCLES'
scene.render.image_settings.color_mode = 'RGB'
scene.render.resolution_x = 1600
scene.render.resolution_y = 1200
scene.render.resolution_percentage = 50
scene.render.dither_intensity = 0.0
scene.render.use_border = True
scene.render.use_bake_clear = False
scene.render.bake_margin = 4
scene.cycles.use_denoising = False
scene.cycles.samples = 150
scene.cycles.sampling_pattern = 'TABULATED_SOBOL'
scene.cycles.light_sampling_threshold = 0.0
scene.cycles.use_adaptive_sampling = False
scene.cycles.use_light_tree = False
scene.cycles.blur_glossy = 0.0
scene.cycles.sample_clamp_indirect = 0.0
scene.view_settings.view_transform = 'Filmic'
bpy.context.view_layer.update()

# ---- added for rendering (the .blend has no active camera): camera
cam_auto = bpy.data.cameras.new('AutoCamera')
cam_auto.lens = 50.0
cam_auto.sensor_width = 36.0
cam_auto.clip_end = 1000.0
ob_auto_camera = bpy.data.objects.new('AutoCamera', cam_auto)
scene.collection.objects.link(ob_auto_camera)
ob_auto_camera.location = (0.221745, -0.266093, 0.268088)
ob_auto_camera.rotation_euler = (1.09748, -7.21219e-08, 0.694738)
scene.camera = ob_auto_camera
bpy.context.view_layer.update()
